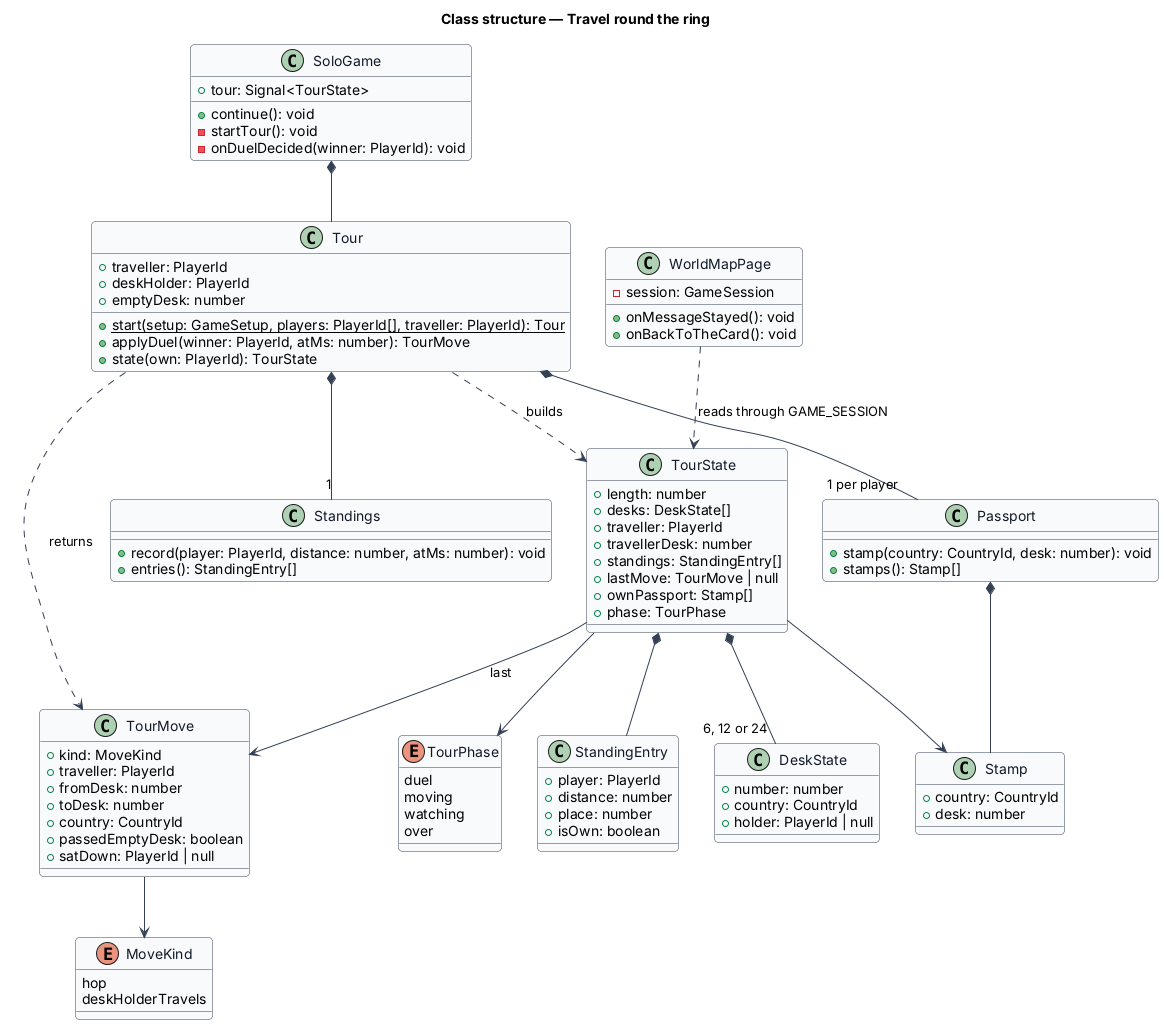

The diagram above was rendered by PlantUML. Its source (embedded in the PNG):
@startuml
' --- shared skin header ---
skinparam backgroundColor #FFFFFF
skinparam shadowing false
skinparam roundcorner 8
skinparam defaultFontName Arial
skinparam ArrowColor #344054
skinparam class {
  BorderColor #344054
  FontColor #101828
  BackgroundColor #F9FAFB
}
' --------------------------
title Class structure — Travel round the ring

class TourState {
  +length: number
  +desks: DeskState[]
  +traveller: PlayerId
  +travellerDesk: number
  +standings: StandingEntry[]
  +lastMove: TourMove | null
  +ownPassport: Stamp[]
  +phase: TourPhase
}
enum TourPhase {
  duel
  moving
  watching
  over
}
class DeskState {
  +number: number
  +country: CountryId
  +holder: PlayerId | null
}
class TourMove {
  +kind: MoveKind
  +traveller: PlayerId
  +fromDesk: number
  +toDesk: number
  +country: CountryId
  +passedEmptyDesk: boolean
  +satDown: PlayerId | null
}
enum MoveKind {
  hop
  deskHolderTravels
}
class StandingEntry {
  +player: PlayerId
  +distance: number
  +place: number
  +isOwn: boolean
}
class Stamp {
  +country: CountryId
  +desk: number
}
class Tour {
  +{static} start(setup: GameSetup, players: PlayerId[], traveller: PlayerId): Tour
  +traveller: PlayerId
  +deskHolder: PlayerId
  +emptyDesk: number
  +applyDuel(winner: PlayerId, atMs: number): TourMove
  +state(own: PlayerId): TourState
}
class Standings {
  +record(player: PlayerId, distance: number, atMs: number): void
  +entries(): StandingEntry[]
}
class Passport {
  +stamp(country: CountryId, desk: number): void
  +stamps(): Stamp[]
}
class SoloGame {
  +tour: Signal<TourState>
  +continue(): void
  -startTour(): void
  -onDuelDecided(winner: PlayerId): void
}
class WorldMapPage {
  -session: GameSession
  +onMessageStayed(): void
  +onBackToTheCard(): void
}

SoloGame *-- Tour
Tour *-- "1" Standings
Tour *-- "1 per player" Passport
Tour ..> TourMove : returns
Tour ..> TourState : builds
TourState *-- "6, 12 or 24" DeskState
TourState *-- StandingEntry
TourState --> TourMove : last
TourState --> Stamp
TourState --> TourPhase
TourMove --> MoveKind
Passport *-- Stamp
WorldMapPage ..> TourState : reads through GAME_SESSION
@enduml